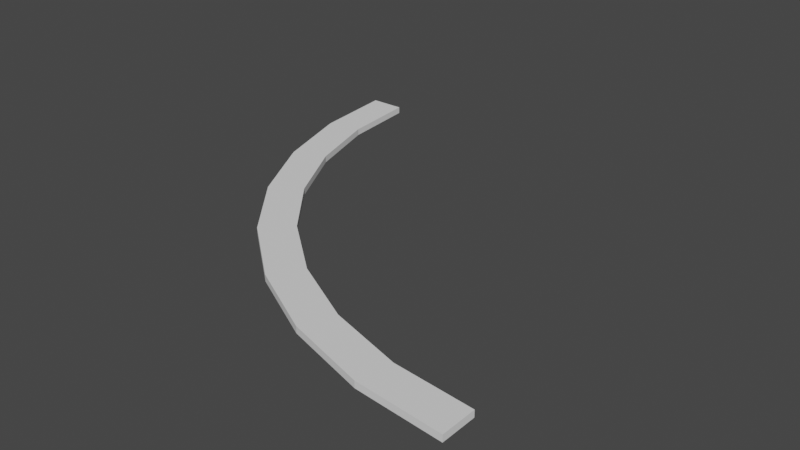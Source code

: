 # Source: curvrailbase.blend  (saved by Blender 2.80.75; exported with 4.5.12 LTS)
import bpy
from mathutils import Matrix  # noqa: F401  (used for matrix-valued properties, if any)

bpy.ops.wm.read_factory_settings(use_empty=True)
scene = bpy.context.scene
scene.name = 'Scene'

# ---- collections
col_collection = bpy.data.collections.new('Collection'); scene.collection.children.link(col_collection)

# ---- world
world_world = bpy.data.worlds.new('World'); scene.world = world_world
world_world.use_nodes = True; world_world.node_tree.nodes.clear()
_N = world_world.node_tree.nodes; _L = world_world.node_tree.links
n0 = _N.new('ShaderNodeOutputWorld'); n0.name = 'World Output'; n0.location = (300, 300)
n1 = _N.new('ShaderNodeBackground'); n1.name = 'Background'; n1.location = (10, 300)
n1.inputs[0].default_value = (0.05088, 0.05088, 0.05088, 1.0)
_L.new(n1.outputs[0], n0.inputs[0])
n0.is_active_output = True
world_world.color = (0.05088, 0.05088, 0.05088)
world_world.use_sun_shadow = False
world_world.sun_shadow_jitter_overblur = 0.0

# ---- meshes
me_cylinder_002 = bpy.data.meshes.new('Cylinder.002')
me_cylinder_002.from_pydata([], [], [])
_uv = me_cylinder_002.uv_layers.new(name='UVMap')
_uv.uv.foreach_set('vector', [])
me_cylinder_002.use_remesh_preserve_volume = False
me_cylinder_002.use_remesh_preserve_attributes = False
me_cylinder_002.use_mirror_vertex_groups = False
me_cylinder_002.update()
me_cylinder_004 = bpy.data.meshes.new('Cylinder.004')
me_cylinder_004.from_pydata([(-7.908e-06, -24.27, -0.2), (-7.908e-06, -24.27, 0.2), (-4.735, -23.8, -0.2), (-4.735, -23.8, 0.2), (-9.288, -22.42, -0.2), (-9.288, -22.42, 0.2), (-13.48, -20.18, -0.2), (-13.48, -20.18, 0.2), (-17.16, -17.16, -0.2), (-17.16, -17.16, 0.2), (-20.18, -13.48, -0.2), (-20.18, -13.48, 0.2), (-22.42, -9.288, -0.2), (-22.42, -9.288, 0.2), (-23.8, -4.735, -0.2), (-23.8, -4.735, 0.2), (-24.27, 2.344e-05, -0.2), (-24.27, 2.344e-05, 0.2), (-8.602e-06, -26.4, -0.2), (-8.602e-06, -26.4, 0.2), (-5.15, -25.89, -0.2), (-5.15, -25.89, 0.2), (-10.1, -24.39, -0.2), (-10.1, -24.39, 0.2), (-14.67, -21.95, -0.2), (-14.67, -21.95, 0.2), (-18.67, -18.67, -0.2), (-18.67, -18.67, 0.2), (-21.95, -14.67, -0.2), (-21.95, -14.67, 0.2), (-24.39, -10.1, -0.2), (-24.39, -10.1, 0.2), (-25.89, -5.15, -0.2), (-25.89, -5.15, 0.2), (-26.4, 2.549e-05, -0.2), (-26.4, 2.549e-05, 0.2)], [], [(0, 1, 3, 2), (2, 3, 5, 4), (4, 5, 7, 6), (6, 7, 9, 8), (8, 9, 11, 10), (10, 11, 13, 12), (12, 13, 15, 14), (14, 15, 17, 16), (18, 19, 21, 20), (20, 21, 23, 22), (22, 23, 25, 24), (24, 25, 27, 26), (26, 27, 29, 28), (28, 29, 31, 30), (30, 31, 33, 32), (32, 33, 35, 34), (16, 17, 35, 34), (0, 18, 19, 1), (2, 4, 6, 8, 10, 12, 14, 16, 34, 32, 30, 28, 26, 24, 22, 20, 18, 0), (1, 19, 21, 23, 25, 27, 29, 31, 33, 35, 17, 15, 13, 11, 9, 7, 5, 3)])
_uv = me_cylinder_004.uv_layers.new(name='UVMap')
_uv.uv.foreach_set('vector', [0.5, 0.5, 0.5, 1.0, 0.4688, 1.0, 0.4688, 0.5, 0.4688, 0.5, 0.4688, 1.0, 0.4375, 1.0, 0.4375, 0.5, 0.4375, 0.5, 0.4375, 1.0, 0.4062, 1.0, 0.4062, 0.5, 0.4062, 0.5, 0.4062, 1.0, 0.375, 1.0, 0.375, 0.5, 0.375, 0.5, 0.375, 1.0, 0.3438, 1.0, 0.3438, 0.5, 0.3438, 0.5, 0.3438, 1.0, 0.3125, 1.0, 0.3125, 0.5, 0.3125, 0.5, 0.3125, 1.0, 0.2812, 1.0, 0.2812, 0.5, 0.2812, 0.5, 0.2812, 1.0, 0.25, 1.0, 0.25, 0.5, 0.5, 0.5, 0.5, 1.0, 0.4688, 1.0, 0.4688, 0.5, 0.4688, 0.5, 0.4688, 1.0, 0.4375, 1.0, 0.4375, 0.5, 0.4375, 0.5, 0.4375, 1.0, 0.4062, 1.0, 0.4062, 0.5, 0.4062, 0.5, 0.4062, 1.0, 0.375, 1.0, 0.375, 0.5, 0.375, 0.5, 0.375, 1.0, 0.3438, 1.0, 0.3438, 0.5, 0.3438, 0.5, 0.3438, 1.0, 0.3125, 1.0, 0.3125, 0.5, 0.3125, 0.5, 0.3125, 1.0, 0.2812, 1.0, 0.2812, 0.5, 0.2812, 0.5, 0.2812, 1.0, 0.25, 1.0, 0.25, 0.5, 0.25, 0.5, 0.25, 1.0, 0.25, 1.0, 0.25, 0.5, 0.5, 0.5, 0.5, 0.5, 0.5, 1.0, 0.5, 1.0, 0.4688, 0.5, 0.4375, 0.5, 0.4062, 0.5, 0.375, 0.5, 0.3438, 0.5, 0.3125, 0.5, 0.2812, 0.5, 0.25, 0.5, 0.25, 0.5, 0.2812, 0.5, 0.3125, 0.5, 0.3438, 0.5, 0.375, 0.5, 0.4062, 0.5, 0.4375, 0.5, 0.4688, 0.5, 0.5, 0.5, 0.5, 0.5, 0.5, 1.0, 0.5, 1.0, 0.4688, 1.0, 0.4375, 1.0, 0.4062, 1.0, 0.375, 1.0, 0.3438, 1.0, 0.3125, 1.0, 0.2812, 1.0, 0.25, 1.0, 0.25, 1.0, 0.2812, 1.0, 0.3125, 1.0, 0.3438, 1.0, 0.375, 1.0, 0.4062, 1.0, 0.4375, 1.0, 0.4688, 1.0])
me_cylinder_004.use_remesh_preserve_volume = False
me_cylinder_004.use_remesh_preserve_attributes = False
me_cylinder_004.use_mirror_vertex_groups = False
me_cylinder_004.update()

# ---- objects
ob_cylinder = bpy.data.objects.new('Cylinder', me_cylinder_002)
ob_cylinder_003 = bpy.data.objects.new('Cylinder.003', me_cylinder_004)

# ---- transforms, parenting, visibility, modifiers, constraints
ob_cylinder.location = (0.0, 0.0, 0.0)
ob_cylinder.lineart.crease_threshold = 0.0
ob_cylinder_003.location = (0.0, 0.0, 0.0)
ob_cylinder_003.lineart.crease_threshold = 0.0

# ---- collection membership
col_collection.objects.link(ob_cylinder)
col_collection.objects.link(ob_cylinder_003)

# ---- scene / render settings (as saved in the file)
scene.frame_start = 1; scene.frame_end = 250; scene.frame_set(1)
scene.render.engine = 'BLENDER_EEVEE_NEXT'
scene.cycles.use_denoising = False
scene.cycles.samples = 128
scene.cycles.sampling_pattern = 'TABULATED_SOBOL'
scene.cycles.use_adaptive_sampling = False
scene.cycles.use_light_tree = False
scene.view_settings.view_transform = 'Filmic'
bpy.context.view_layer.update()

# ---- added for rendering (the .blend has no active camera and no usable light): camera, sun
cam_auto = bpy.data.cameras.new('AutoCamera')
cam_auto.lens = 50.0
cam_auto.sensor_width = 36.0
cam_auto.clip_end = 1000.0
ob_auto_camera = bpy.data.objects.new('AutoCamera', cam_auto)
scene.collection.objects.link(ob_auto_camera)
ob_auto_camera.location = (21.3455, -54.6546, 27.6364)
ob_auto_camera.rotation_euler = (1.09748, -7.21219e-08, 0.694738)
scene.camera = ob_auto_camera
light_auto_sun = bpy.data.lights.new('AutoSun', 'SUN')
light_auto_sun.energy = 3.0
light_auto_sun.angle = 0.0523599
ob_auto_sun = bpy.data.objects.new('AutoSun', light_auto_sun)
scene.collection.objects.link(ob_auto_sun)
ob_auto_sun.rotation_euler = (0.872665, 0.174533, 0.523599)
bpy.context.view_layer.update()
